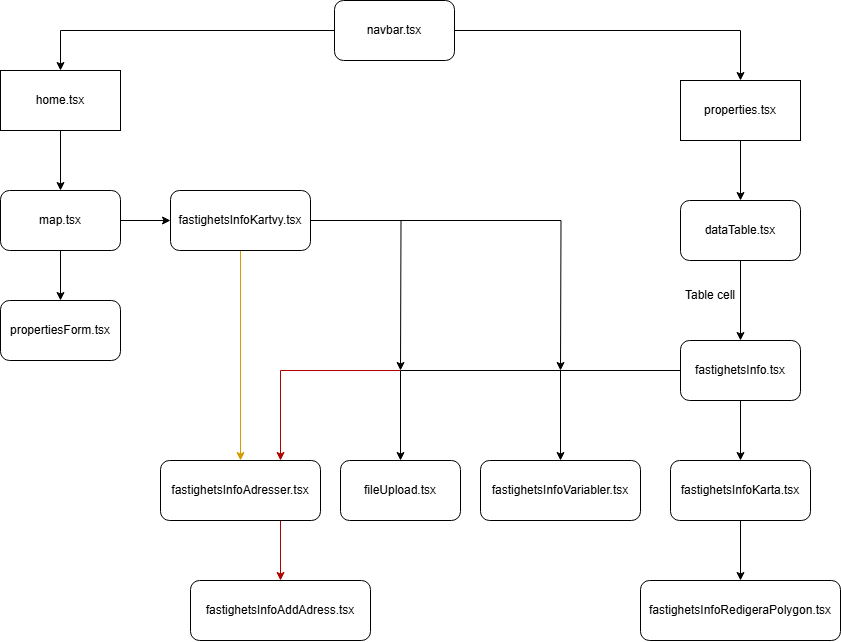

The diagram above was exported from draw.io. Its source (the exported page's mxGraphModel, read from the mxfile embedded in the PNG):
<mxGraphModel dx="1190" dy="686" grid="1" gridSize="10" guides="1" tooltips="1" connect="1" arrows="1" fold="1" page="1" pageScale="1" pageWidth="827" pageHeight="1169" math="0" shadow="0">
  <root>
    <mxCell id="0" />
    <mxCell id="1" parent="0" />
    <mxCell id="VT9sYN4yOhvaUeLjFGtn-7" style="edgeStyle=orthogonalEdgeStyle;rounded=0;orthogonalLoop=1;jettySize=auto;html=1;" parent="1" source="VT9sYN4yOhvaUeLjFGtn-3" target="VT9sYN4yOhvaUeLjFGtn-6" edge="1">
      <mxGeometry relative="1" as="geometry" />
    </mxCell>
    <mxCell id="VT9sYN4yOhvaUeLjFGtn-8" style="edgeStyle=orthogonalEdgeStyle;rounded=0;orthogonalLoop=1;jettySize=auto;html=1;entryX=0.5;entryY=0;entryDx=0;entryDy=0;" parent="1" source="VT9sYN4yOhvaUeLjFGtn-3" target="VT9sYN4yOhvaUeLjFGtn-5" edge="1">
      <mxGeometry relative="1" as="geometry" />
    </mxCell>
    <mxCell id="VT9sYN4yOhvaUeLjFGtn-3" value="navbar.tsx" style="rounded=1;whiteSpace=wrap;html=1;" parent="1" vertex="1">
      <mxGeometry x="354" y="20" width="120" height="60" as="geometry" />
    </mxCell>
    <mxCell id="VT9sYN4yOhvaUeLjFGtn-29" style="edgeStyle=orthogonalEdgeStyle;rounded=0;orthogonalLoop=1;jettySize=auto;html=1;entryX=0.5;entryY=0;entryDx=0;entryDy=0;" parent="1" source="VT9sYN4yOhvaUeLjFGtn-5" target="VT9sYN4yOhvaUeLjFGtn-28" edge="1">
      <mxGeometry relative="1" as="geometry" />
    </mxCell>
    <mxCell id="VT9sYN4yOhvaUeLjFGtn-5" value="home.tsx" style="rounded=0;whiteSpace=wrap;html=1;" parent="1" vertex="1">
      <mxGeometry x="20" y="90" width="120" height="60" as="geometry" />
    </mxCell>
    <mxCell id="VT9sYN4yOhvaUeLjFGtn-12" style="edgeStyle=orthogonalEdgeStyle;rounded=0;orthogonalLoop=1;jettySize=auto;html=1;entryX=0.5;entryY=0;entryDx=0;entryDy=0;" parent="1" source="VT9sYN4yOhvaUeLjFGtn-6" target="VT9sYN4yOhvaUeLjFGtn-11" edge="1">
      <mxGeometry relative="1" as="geometry" />
    </mxCell>
    <mxCell id="VT9sYN4yOhvaUeLjFGtn-6" value="properties.tsx" style="rounded=0;whiteSpace=wrap;html=1;" parent="1" vertex="1">
      <mxGeometry x="700" y="100" width="120" height="60" as="geometry" />
    </mxCell>
    <mxCell id="VT9sYN4yOhvaUeLjFGtn-9" value="propertiesForm.tsx" style="rounded=1;whiteSpace=wrap;html=1;" parent="1" vertex="1">
      <mxGeometry x="20" y="320" width="120" height="60" as="geometry" />
    </mxCell>
    <mxCell id="VT9sYN4yOhvaUeLjFGtn-14" style="edgeStyle=orthogonalEdgeStyle;rounded=0;orthogonalLoop=1;jettySize=auto;html=1;entryX=0.5;entryY=0;entryDx=0;entryDy=0;" parent="1" source="VT9sYN4yOhvaUeLjFGtn-11" target="VT9sYN4yOhvaUeLjFGtn-13" edge="1">
      <mxGeometry relative="1" as="geometry" />
    </mxCell>
    <mxCell id="VT9sYN4yOhvaUeLjFGtn-11" value="dataTable.tsx" style="rounded=1;whiteSpace=wrap;html=1;" parent="1" vertex="1">
      <mxGeometry x="700" y="220" width="120" height="60" as="geometry" />
    </mxCell>
    <mxCell id="VT9sYN4yOhvaUeLjFGtn-20" style="edgeStyle=orthogonalEdgeStyle;rounded=0;orthogonalLoop=1;jettySize=auto;html=1;" parent="1" source="VT9sYN4yOhvaUeLjFGtn-13" target="VT9sYN4yOhvaUeLjFGtn-16" edge="1">
      <mxGeometry relative="1" as="geometry" />
    </mxCell>
    <mxCell id="VT9sYN4yOhvaUeLjFGtn-21" style="edgeStyle=orthogonalEdgeStyle;rounded=0;orthogonalLoop=1;jettySize=auto;html=1;entryX=0.5;entryY=0;entryDx=0;entryDy=0;" parent="1" source="VT9sYN4yOhvaUeLjFGtn-13" target="VT9sYN4yOhvaUeLjFGtn-18" edge="1">
      <mxGeometry relative="1" as="geometry" />
    </mxCell>
    <mxCell id="VT9sYN4yOhvaUeLjFGtn-23" style="edgeStyle=orthogonalEdgeStyle;rounded=0;orthogonalLoop=1;jettySize=auto;html=1;entryX=0.5;entryY=0;entryDx=0;entryDy=0;" parent="1" source="VT9sYN4yOhvaUeLjFGtn-13" target="VT9sYN4yOhvaUeLjFGtn-19" edge="1">
      <mxGeometry relative="1" as="geometry" />
    </mxCell>
    <mxCell id="nZlOknsd53_34Oh5I1Ol-15" style="edgeStyle=orthogonalEdgeStyle;rounded=0;orthogonalLoop=1;jettySize=auto;html=1;entryX=0.75;entryY=0;entryDx=0;entryDy=0;fillColor=#e51400;strokeColor=#B20000;" edge="1" parent="1" target="VT9sYN4yOhvaUeLjFGtn-17">
      <mxGeometry relative="1" as="geometry">
        <mxPoint x="420" y="390" as="sourcePoint" />
        <Array as="points">
          <mxPoint x="300" y="390" />
        </Array>
      </mxGeometry>
    </mxCell>
    <mxCell id="VT9sYN4yOhvaUeLjFGtn-13" value="fastighetsInfo.tsx" style="rounded=1;whiteSpace=wrap;html=1;" parent="1" vertex="1">
      <mxGeometry x="700" y="360" width="120" height="60" as="geometry" />
    </mxCell>
    <mxCell id="VT9sYN4yOhvaUeLjFGtn-15" value="Table cell" style="text;html=1;align=center;verticalAlign=middle;whiteSpace=wrap;rounded=0;" parent="1" vertex="1">
      <mxGeometry x="700" y="300" width="60" height="30" as="geometry" />
    </mxCell>
    <mxCell id="VT9sYN4yOhvaUeLjFGtn-16" value="fastighetsInfoVariabler.tsx" style="rounded=1;whiteSpace=wrap;html=1;" parent="1" vertex="1">
      <mxGeometry x="500" y="480" width="160" height="60" as="geometry" />
    </mxCell>
    <mxCell id="nZlOknsd53_34Oh5I1Ol-11" style="edgeStyle=orthogonalEdgeStyle;rounded=0;orthogonalLoop=1;jettySize=auto;html=1;exitX=0.75;exitY=1;exitDx=0;exitDy=0;fillColor=#e51400;strokeColor=#B20000;" edge="1" parent="1" source="VT9sYN4yOhvaUeLjFGtn-17" target="nZlOknsd53_34Oh5I1Ol-10">
      <mxGeometry relative="1" as="geometry" />
    </mxCell>
    <mxCell id="VT9sYN4yOhvaUeLjFGtn-17" value="fastighetsInfoAdresser.tsx" style="rounded=1;whiteSpace=wrap;html=1;" parent="1" vertex="1">
      <mxGeometry x="180" y="480" width="160" height="60" as="geometry" />
    </mxCell>
    <mxCell id="VT9sYN4yOhvaUeLjFGtn-26" style="edgeStyle=orthogonalEdgeStyle;rounded=0;orthogonalLoop=1;jettySize=auto;html=1;" parent="1" source="VT9sYN4yOhvaUeLjFGtn-18" target="VT9sYN4yOhvaUeLjFGtn-25" edge="1">
      <mxGeometry relative="1" as="geometry" />
    </mxCell>
    <mxCell id="VT9sYN4yOhvaUeLjFGtn-18" value="fastighetsInfoKarta.tsx" style="rounded=1;whiteSpace=wrap;html=1;" parent="1" vertex="1">
      <mxGeometry x="690" y="480" width="140" height="60" as="geometry" />
    </mxCell>
    <mxCell id="VT9sYN4yOhvaUeLjFGtn-19" value="fileUpload.tsx" style="rounded=1;whiteSpace=wrap;html=1;" parent="1" vertex="1">
      <mxGeometry x="360" y="480" width="120" height="60" as="geometry" />
    </mxCell>
    <mxCell id="VT9sYN4yOhvaUeLjFGtn-25" value="fastighetsInfoRedigeraPolygon.tsx" style="rounded=1;whiteSpace=wrap;html=1;" parent="1" vertex="1">
      <mxGeometry x="660" y="600" width="200" height="60" as="geometry" />
    </mxCell>
    <mxCell id="VT9sYN4yOhvaUeLjFGtn-30" style="edgeStyle=orthogonalEdgeStyle;rounded=0;orthogonalLoop=1;jettySize=auto;html=1;entryX=0.5;entryY=0;entryDx=0;entryDy=0;" parent="1" source="VT9sYN4yOhvaUeLjFGtn-28" target="VT9sYN4yOhvaUeLjFGtn-9" edge="1">
      <mxGeometry relative="1" as="geometry" />
    </mxCell>
    <mxCell id="nZlOknsd53_34Oh5I1Ol-4" style="edgeStyle=orthogonalEdgeStyle;rounded=0;orthogonalLoop=1;jettySize=auto;html=1;entryX=0;entryY=0.5;entryDx=0;entryDy=0;" edge="1" parent="1" source="VT9sYN4yOhvaUeLjFGtn-28" target="nZlOknsd53_34Oh5I1Ol-3">
      <mxGeometry relative="1" as="geometry" />
    </mxCell>
    <mxCell id="VT9sYN4yOhvaUeLjFGtn-28" value="map.tsx" style="rounded=1;whiteSpace=wrap;html=1;" parent="1" vertex="1">
      <mxGeometry x="20" y="210" width="120" height="60" as="geometry" />
    </mxCell>
    <mxCell id="nZlOknsd53_34Oh5I1Ol-5" style="edgeStyle=orthogonalEdgeStyle;rounded=0;orthogonalLoop=1;jettySize=auto;html=1;" edge="1" parent="1" source="nZlOknsd53_34Oh5I1Ol-3">
      <mxGeometry relative="1" as="geometry">
        <mxPoint x="420" y="390" as="targetPoint" />
      </mxGeometry>
    </mxCell>
    <mxCell id="nZlOknsd53_34Oh5I1Ol-6" style="edgeStyle=orthogonalEdgeStyle;rounded=0;orthogonalLoop=1;jettySize=auto;html=1;" edge="1" parent="1" source="nZlOknsd53_34Oh5I1Ol-3">
      <mxGeometry relative="1" as="geometry">
        <mxPoint x="580" y="390" as="targetPoint" />
      </mxGeometry>
    </mxCell>
    <mxCell id="nZlOknsd53_34Oh5I1Ol-16" style="edgeStyle=orthogonalEdgeStyle;rounded=0;orthogonalLoop=1;jettySize=auto;html=1;entryX=0.5;entryY=0;entryDx=0;entryDy=0;fillColor=#ffe6cc;strokeColor=#d79b00;curved=0;" edge="1" parent="1" source="nZlOknsd53_34Oh5I1Ol-3" target="VT9sYN4yOhvaUeLjFGtn-17">
      <mxGeometry relative="1" as="geometry">
        <mxPoint x="260" y="390" as="targetPoint" />
      </mxGeometry>
    </mxCell>
    <mxCell id="nZlOknsd53_34Oh5I1Ol-3" value="fastighetsInfoKartvy.tsx" style="rounded=1;whiteSpace=wrap;html=1;" vertex="1" parent="1">
      <mxGeometry x="190" y="210" width="140" height="60" as="geometry" />
    </mxCell>
    <mxCell id="nZlOknsd53_34Oh5I1Ol-10" value="fastighetsInfoAddAdress.tsx" style="rounded=1;whiteSpace=wrap;html=1;" vertex="1" parent="1">
      <mxGeometry x="210" y="600" width="180" height="60" as="geometry" />
    </mxCell>
  </root>
</mxGraphModel>